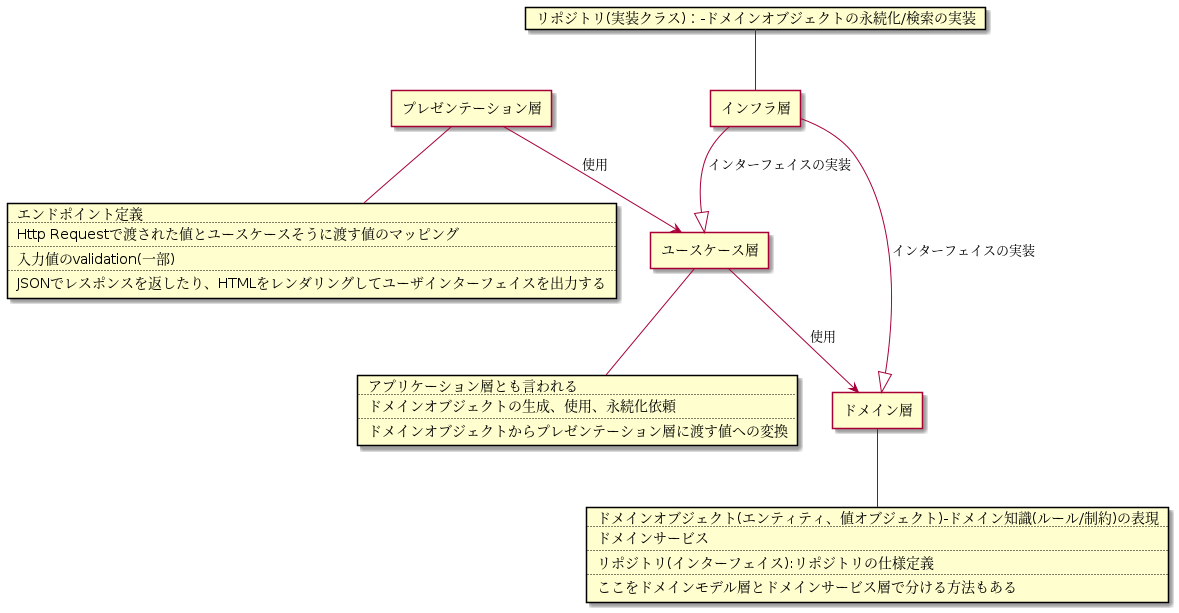

The diagram above was rendered by PlantUML. Its source (embedded in the PNG):
@startuml
agent プレゼンテーション層

card プレゼンテーション層役割 [
エンドポイント定義
....
Http Requestで渡された値とユースケースそうに渡す値のマッピング
....
入力値のvalidation(一部)
....
JSONでレスポンスを返したり、HTMLをレンダリングしてユーザインターフェイスを出力する
]

agent ユースケース層

card ユースケース層役割 [
アプリケーション層とも言われる
....
ドメインオブジェクトの生成、使用、永続化依頼
....
ドメインオブジェクトからプレゼンテーション層に渡す値への変換
]

agent ドメイン層

card ドメイン層役割 [
ドメインオブジェクト(エンティティ、値オブジェクト)-ドメイン知識(ルール/制約)の表現
....
ドメインサービス
....
リポジトリ(インターフェイス):リポジトリの仕様定義
....
ここをドメインモデル層とドメインサービス層で分ける方法もある
]

agent インフラ層

card インフラ層役割 [
リポジトリ(実装クラス)：-ドメインオブジェクトの永続化/検索の実装
]


プレゼンテーション層 -- プレゼンテーション層役割
ユースケース層 -- ユースケース層役割
ドメイン層 -- ドメイン層役割
インフラ層役割 -- インフラ層
プレゼンテーション層 --> ユースケース層 : 使用
ユースケース層 --> ドメイン層 : 使用
インフラ層 --^ ドメイン層 : インターフェイスの実装
インフラ層 --^ ユースケース層 : インターフェイスの実装
@enduml